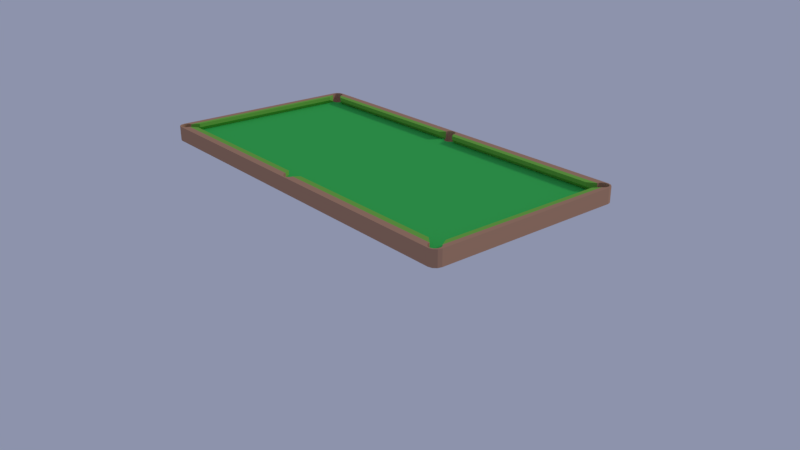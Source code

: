 # Source: table_pool_table_.blend  (saved by Blender 2.78.0; exported with 4.5.12 LTS)
import bpy
from mathutils import Matrix  # noqa: F401  (used for matrix-valued properties, if any)

bpy.ops.wm.read_factory_settings(use_empty=True)
scene = bpy.context.scene
scene.name = 'Scene'

# ---- collections
col_collection_1 = bpy.data.collections.new('Collection 1'); scene.collection.children.link(col_collection_1)

# ---- materials (node trees are filled in below, after node groups)
mat_wood = bpy.data.materials.new('wood')
mat_wood.alpha_threshold = 0.0
mat_wood.roughness = 0.5
mat_matte = bpy.data.materials.new('matte')
mat_matte.alpha_threshold = 0.0
mat_matte.roughness = 0.5
mat_bound = bpy.data.materials.new('bound')
mat_bound.alpha_threshold = 0.0
mat_bound.roughness = 0.5

# ---- material node trees
mat_wood.use_nodes = True; mat_wood.node_tree.nodes.clear()
_N = mat_wood.node_tree.nodes; _L = mat_wood.node_tree.links
n0 = _N.new('ShaderNodeOutputMaterial'); n0.name = 'Material Output'; n0.location = (300, 300)
n1 = _N.new('ShaderNodeBsdfDiffuse'); n1.name = 'Diffuse BSDF'; n1.location = (10, 300)
n1.inputs[0].default_value = (0.4869, 0.2714, 0.1732, 1.0)
_L.new(n1.outputs[0], n0.inputs[0])
n0.is_active_output = True
mat_matte.use_nodes = True; mat_matte.node_tree.nodes.clear()
_N = mat_matte.node_tree.nodes; _L = mat_matte.node_tree.links
n0 = _N.new('ShaderNodeOutputMaterial'); n0.name = 'Material Output'; n0.location = (300, 300)
n1 = _N.new('ShaderNodeBsdfDiffuse'); n1.name = 'Diffuse BSDF'; n1.location = (10, 300)
n1.inputs[0].default_value = (0.05397, 0.5382, 0.104, 1.0)
_L.new(n1.outputs[0], n0.inputs[0])
n0.is_active_output = True
mat_bound.use_nodes = True; mat_bound.node_tree.nodes.clear()
_N = mat_bound.node_tree.nodes; _L = mat_bound.node_tree.links
n0 = _N.new('ShaderNodeOutputMaterial'); n0.name = 'Material Output'; n0.location = (300, 300)
n1 = _N.new('ShaderNodeBsdfDiffuse'); n1.name = 'Diffuse BSDF'; n1.location = (10, 300)
n1.inputs[0].default_value = (0.2087, 0.5071, 0.07567, 1.0)
_L.new(n1.outputs[0], n0.inputs[0])
n0.is_active_output = True

# ---- world
world_world = bpy.data.worlds.new('World'); scene.world = world_world
world_world.color = (0.2659, 0.292, 0.4109)
world_world.use_sun_shadow = False
world_world.sun_shadow_jitter_overblur = 0.0
world_world.cycles.sampling_method = 'MANUAL'

# ---- cameras
cam_camera = bpy.data.cameras.new('Camera')
cam_camera.clip_end = 100.0
cam_camera.lens = 35.0
cam_camera.sensor_width = 32.0
cam_camera.sensor_height = 18.0
cam_camera.ortho_scale = 7.314
cam_camera.dof.focus_distance = 0.0

# ---- lights
light_lamp = bpy.data.lights.new('Lamp', 'SUN')
light_lamp.transmission_factor = 0.0
light_lamp.cutoff_distance = 30.0
light_lamp.angle = 0.1993
light_lamp.energy = 1.0
light_lamp.shadow_buffer_clip_start = 1.001
light_lamp.shadow_soft_size = 0.1
light_lamp.shadow_cascade_max_distance = 1000.0

# ---- meshes
me_cube = bpy.data.meshes.new('Cube')
me_cube.from_pydata([(0.6808, -0.003983, 0.001415), (-0.6808, -0.003982, 0.001415), (0.6287, -1.307, 0.05142), (0.6324, -1.307, 0.001415), (0.6711, -1.258, 0.001415), (0.6711, -1.258, 0.05142), (0.6727, -1.274, 0.001415), (0.6727, -1.274, 0.05142), (0.6678, -1.289, 0.001415), (0.6678, -1.289, 0.05142), (0.6572, -1.301, 0.001415), (0.6572, -1.301, 0.05142), (0.6502, -1.304, 0.05142), (0.6269, -1.307, 0.001415), (0.6269, -1.307, 0.05142), (0.6427, -1.307, 0.001415), (0.6427, -1.307, 0.05142), (0.6124, -1.301, 0.001415), (0.6124, -1.301, 0.05142), (0.6018, -1.289, 0.001415), (0.6018, -1.289, 0.05142), (0.5969, -1.274, 0.001415), (0.5986, -1.258, 0.001415), (0.5986, -1.258, 0.05142), (0.5969, -1.274, 0.05142), (-0.5969, -1.274, 0.001415), (-0.5969, -1.274, 0.05142), (-0.6124, -1.301, 0.001415), (-0.6124, -1.301, 0.05142), (-0.6018, -1.289, 0.001415), (-0.6018, -1.289, 0.05142), (-0.5986, -1.258, 0.001415), (-0.5986, -1.258, 0.05142), (-0.6269, -1.307, 0.001415), (-0.6269, -1.307, 0.05142), (-0.6427, -1.307, 0.001415), (-0.6427, -1.307, 0.05142), (-0.6572, -1.301, 0.001415), (-0.6572, -1.301, 0.05142), (-0.6678, -1.289, 0.05142), (-0.6502, -1.304, 0.05142), (-0.6727, -1.274, 0.001415), (-0.6727, -1.274, 0.05142), (-0.6711, -1.258, 0.001415), (-0.6711, -1.258, 0.05142), (0.6572, -0.03082, 0.001415), (0.6572, -0.03082, 0.05142), (0.6631, -1.245, 0.001415), (0.6631, -1.245, 0.05142), (0.6678, -0.01905, 0.001415), (0.6678, -0.01905, 0.05142), (0.6427, -0.03727, 0.001415), (0.6427, -0.03727, 0.05142), (0.6503, -1.235, 0.001415), (0.6503, -1.235, 0.05142), (0.6269, -0.03727, 0.001415), (0.6269, -0.03727, 0.05142), (0.6348, -0.03727, 0.05142), (0.6348, -1.232, 0.001415), (0.6348, -1.232, 0.05142), (0.6124, -0.03082, 0.001415), (0.6124, -0.03082, 0.05142), (0.6193, -1.235, 0.001415), (0.6193, -1.235, 0.05142), (0.6065, -1.245, 0.001415), (0.6065, -1.245, 0.05142), (-0.6018, -0.01905, 0.001415), (-0.6018, -0.01905, 0.05142), (0.6018, -0.01905, 0.001415), (0.6018, -0.01905, 0.05142), (-0.6065, -1.245, 0.001415), (-0.6065, -1.245, 0.05142), (-0.6124, -0.03082, 0.001415), (-0.6124, -0.03082, 0.05142), (-0.6269, -0.03727, 0.001415), (-0.6269, -0.03727, 0.05142), (-0.6348, -1.232, 0.001415), (-0.6348, -1.232, 0.05142), (-0.6193, -1.235, 0.001415), (-0.6193, -1.235, 0.05142), (-0.6427, -0.03727, 0.001415), (-0.6427, -0.03727, 0.05142), (-0.6348, -0.03727, 0.05142), (-0.6503, -1.235, 0.001415), (-0.6503, -1.235, 0.05142), (-0.6572, -0.03082, 0.001415), (-0.6572, -0.03082, 0.05142), (-0.6678, -0.01905, 0.001415), (-0.6678, -0.01905, 0.05142), (-0.6631, -1.245, 0.001415), (-0.6631, -1.245, 0.05142), (0.6711, 0.01177, 0.001415), (0.6711, 0.01177, 0.05142), (0.6727, -0.003983, 0.001415), (0.6727, -0.003983, 0.05142), (0.6503, 0.03481, 0.001415), (0.6503, 0.03481, 0.05142), (0.6631, 0.02549, 0.001415), (0.6631, 0.02549, 0.05142), (0.6065, 0.02549, 0.001415), (0.6065, 0.02549, 0.05142), (0.5986, 0.01177, 0.001415), (0.5986, 0.01177, 0.05142), (0.6193, 0.03481, 0.001415), (0.6193, 0.03481, 0.05142), (0.5969, -0.003983, 0.001415), (0.5969, -0.003983, 0.05142), (0.5518, -1.278, 0.05142), (-0.5986, 0.01177, 0.001415), (-0.5986, 0.01177, 0.05142), (-0.6065, 0.02549, 0.001415), (-0.6065, 0.02549, 0.05142), (-0.5969, -0.003982, 0.001415), (0.5518, -1.258, 0.07642), (-0.5969, -0.003982, 0.05142), (-0.6193, 0.03481, 0.001415), (-0.6193, 0.03481, 0.05142), (-0.6711, 0.01177, 0.001415), (-0.6711, 0.01177, 0.05142), (-0.6727, -0.003982, 0.001415), (-0.6727, -0.003982, 0.05142), (-0.6631, 0.02549, 0.001415), (-0.6631, 0.02549, 0.05142), (-0.6503, 0.03481, 0.001415), (-0.6503, 0.03481, 0.05142), (0.6678, 1.251, 0.001415), (0.6678, 1.251, 0.05142), (0.6727, 1.266, 0.001415), (0.6727, 1.266, 0.05142), (0.6572, 1.239, 0.001415), (0.6572, 1.239, 0.05142), (0.6427, 1.233, 0.001415), (0.6427, 1.233, 0.05142), (0.6348, 0.0381, 0.001415), (0.6348, 0.0381, 0.05142), (0.6269, 1.233, 0.001415), (0.6269, 1.233, 0.05142), (0.6348, 1.233, 0.05142), (0.6124, 1.239, 0.001415), (0.6124, 1.239, 0.05142), (0.6018, 1.251, 0.001415), (0.6018, 1.251, 0.05142), (0.5969, 1.266, 0.001415), (0.5969, 1.266, 0.05142), (0.5986, 1.282, 0.001415), (0.5986, 1.282, 0.05142), (-0.5969, 1.266, 0.001415), (-0.5969, 1.266, 0.05142), (-0.6018, 1.251, 0.001415), (-0.6018, 1.251, 0.05142), (-0.6124, 1.239, 0.001415), (-0.6124, 1.239, 0.05142), (-0.6269, 1.233, 0.001415), (-0.6269, 1.233, 0.05142), (-0.6348, 0.0381, 0.05142), (-0.6348, 0.0381, 0.001415), (-0.6348, 1.233, 0.05142), (-0.6427, 1.233, 0.001415), (-0.6427, 1.233, 0.05142), (-0.6678, 1.251, 0.001415), (-0.6678, 1.251, 0.05142), (-0.6727, 1.266, 0.001415), (-0.6727, 1.266, 0.05142), (-0.6572, 1.239, 0.001415), (-0.6572, 1.239, 0.05142), (0.6711, 1.282, 0.001415), (0.6711, 1.282, 0.05142), (0.6631, 1.296, 0.001415), (0.6631, 1.296, 0.05142), (0.6193, 1.305, 0.001415), (0.6193, 1.305, 0.05142), (0.6503, 1.305, 0.001415), (0.6503, 1.305, 0.05142), (0.6505, 1.305, 0.05142), (0.6065, 1.296, 0.001415), (0.6065, 1.296, 0.05142), (-0.5986, 1.282, 0.001415), (-0.5986, 1.282, 0.05142), (-0.6065, 1.296, 0.001415), (-0.6065, 1.296, 0.05142), (-0.6711, 1.282, 0.001415), (-0.6711, 1.282, 0.05142), (-0.6631, 1.296, 0.001415), (-0.6631, 1.296, 0.05142), (-0.6193, 1.305, 0.001415), (-0.6193, 1.305, 0.05142), (0.6348, 1.308, 0.001415), (0.6348, 1.308, 0.05142), (-0.6503, 1.305, 0.001415), (-0.6505, 1.305, 0.05142), (-0.6503, 1.305, 0.05142), (-0.6348, 1.308, 0.001415), (-0.6348, 1.308, 0.05142), (0.6808, -0.003983, 0.1014), (-0.6502, -1.304, 0.1014), (-0.6505, 1.305, 0.1014), (0.6711, -1.258, 0.1014), (0.6727, -1.274, 0.1014), (0.6678, -1.289, 0.1014), (0.6572, -1.301, 0.1014), (0.6502, -1.304, 0.1014), (0.6427, -1.307, 0.1014), (0.6269, -1.307, 0.1014), (0.6124, -1.301, 0.1014), (0.6018, -1.289, 0.1014), (-0.6018, -1.289, 0.1014), (-0.6124, -1.301, 0.1014), (-0.6269, -1.307, 0.1014), (-0.6427, -1.307, 0.1014), (-0.6572, -1.301, 0.1014), (-0.6678, -1.289, 0.1014), (-0.6727, -1.274, 0.1014), (-0.6711, -1.258, 0.1014), (0.6678, -0.01905, 0.1014), (0.6572, -0.03082, 0.1014), (0.6631, -1.245, 0.1014), (0.6427, -0.03727, 0.1014), (0.6503, -1.235, 0.1014), (0.6348, -0.03727, 0.1014), (0.6348, -1.232, 0.1014), (-0.6348, -0.03727, 0.1014), (-0.6427, -0.03727, 0.1014), (-0.6348, -1.232, 0.1014), (-0.6503, -1.235, 0.1014), (-0.6572, -0.03082, 0.1014), (-0.6678, -0.01905, 0.1014), (-0.6631, -1.245, 0.1014), (0.6727, -0.003983, 0.1014), (0.6711, 0.01177, 0.1014), (0.6631, 0.02549, 0.1014), (0.6503, 0.03481, 0.1014), (-0.6711, 0.01177, 0.1014), (-0.6727, -0.003982, 0.1014), (-0.6631, 0.02549, 0.1014), (-0.6503, 0.03481, 0.1014), (0.6727, 1.266, 0.1014), (0.6678, 1.251, 0.1014), (0.6572, 1.239, 0.1014), (0.6427, 1.233, 0.1014), (0.6348, 0.0381, 0.1014), (0.6348, 1.233, 0.1014), (0.5986, 1.282, 0.1014), (-0.6348, 1.233, 0.1014), (-0.6427, 1.233, 0.1014), (-0.6678, 1.251, 0.1014), (-0.6727, 1.266, 0.1014), (-0.6572, 1.239, 0.1014), (-0.6348, 0.0381, 0.1014), (0.6711, 1.282, 0.1014), (0.6505, 1.305, 0.1014), (0.6631, 1.296, 0.1014), (0.6065, 1.296, 0.1014), (0.6193, 1.305, 0.1014), (0.6503, 1.305, 0.1014), (-0.6711, 1.282, 0.1014), (-0.6065, 1.296, 0.1014), (-0.5986, 1.282, 0.1014), (-0.6631, 1.296, 0.1014), (0.6348, 1.308, 0.1014), (-0.6193, 1.305, 0.1014), (-0.6503, 1.305, 0.1014), (-0.6348, 1.308, 0.1014), (0.6572, 1.239, 0.07642), (0.6427, 1.233, 0.07642), (0.6348, -1.232, 0.07642), (0.6503, -1.235, 0.07642), (0.6503, 1.305, 0.07642), (0.6348, 1.308, 0.07642), (-0.6727, 1.266, 0.07642), (-0.6678, 1.251, 0.07642), (-0.6269, -1.307, 0.07642), (-0.6124, -1.301, 0.07642), (-0.6678, -0.01905, 0.07642), (-0.6572, -0.03082, 0.07642), (0.6503, 0.03481, 0.07642), (0.6348, 0.0381, 0.07642), (-0.6427, -0.03727, 0.07642), (0.6193, 1.305, 0.07642), (-0.6572, 1.239, 0.07642), (-0.6427, -1.307, 0.07642), (-0.6065, 1.296, 0.07642), (-0.6193, 1.305, 0.07642), (-0.6427, 1.233, 0.07642), (-0.6348, 1.233, 0.07642), (-0.6348, 0.0381, 0.07642), (0.6348, 1.233, 0.07642), (-0.6503, -1.235, 0.07642), (-0.6631, -1.245, 0.07642), (-0.6503, 0.03481, 0.07642), (-0.6678, -1.289, 0.07642), (-0.6572, -1.301, 0.07642), (0.6727, -1.274, 0.07642), (0.6711, -1.258, 0.07642), (-0.6505, 1.305, 0.07642), (-0.6631, 1.296, 0.07642), (-0.6502, -1.304, 0.07642), (0.6678, -1.289, 0.07642), (-0.6711, -1.258, 0.07642), (-0.6503, 1.305, 0.07642), (0.6678, -0.01905, 0.07642), (0.6727, 1.266, 0.07642), (0.6711, 1.282, 0.07642), (0.6502, -1.304, 0.07642), (0.6572, -1.301, 0.07642), (-0.6348, 1.308, 0.07642), (0.6727, -0.003983, 0.07642), (0.6711, 0.01177, 0.07642), (0.6631, 1.296, 0.07642), (0.6505, 1.305, 0.07642), (-0.6727, -1.274, 0.07642), (0.6269, -1.307, 0.07642), (0.6427, -1.307, 0.07642), (-0.6711, 0.01177, 0.07642), (0.6018, -1.289, 0.07642), (-0.6018, -1.289, 0.07642), (0.5986, 1.282, 0.07642), (-0.6727, -0.003982, 0.07642), (0.6631, 0.02549, 0.07642), (0.6065, 1.296, 0.07642), (0.6572, -0.03082, 0.07642), (-0.5986, 1.282, 0.07642), (0.6631, -1.245, 0.07642), (0.6124, -1.301, 0.07642), (-0.6631, 0.02549, 0.07642), (0.6427, -0.03727, 0.07642), (-0.6348, -0.03727, 0.07642), (-0.6711, 1.282, 0.07642), (0.6678, 1.251, 0.07642), (0.6348, -0.03727, 0.07642), (-0.6348, -1.232, 0.07642), (-0.6169, 0.0631, 0.05142), (-0.6169, 1.183, 0.05142), (-0.6169, -1.182, 0.05142), (-0.6169, -0.06227, 0.05142), (-0.5969, 0.0631, 0.1014), (-0.5969, 1.183, 0.1014), (-0.5969, -1.182, 0.1014), (-0.5969, -0.06227, 0.1014), (-0.5969, 1.183, 0.07642), (-0.5969, 0.0631, 0.07642), (-0.5969, -0.06227, 0.07642), (-0.5969, -1.182, 0.07642), (0.6169, -0.06227, 0.05142), (0.6169, -1.182, 0.05142), (0.6169, 1.183, 0.05142), (0.6169, 0.0631, 0.05142), (0.5969, -1.182, 0.07642), (0.5969, -0.06227, 0.1014), (0.5969, -1.182, 0.1014), (0.5969, 1.183, 0.1014), (0.5969, 0.0631, 0.1014), (0.5969, 0.0631, 0.07642), (0.5969, 1.183, 0.07642), (0.5969, -0.06227, 0.07642), (-0.5518, -1.258, 0.07642), (-0.5518, -1.258, 0.1014), (0.5518, -1.258, 0.1014), (-0.5518, -1.278, 0.05142), (0.5486, 1.251, 0.07642), (0.5486, 1.251, 0.1014), (-0.5486, 1.251, 0.07642), (-0.5486, 1.271, 0.05142), (0.5486, 1.271, 0.05142), (-0.5486, 1.251, 0.1014), (-0.6678, -1.289, 0.001415), (0.6308, 1.321, 0.001415), (0.6808, 1.273, 0.001415), (0.6558, 1.315, 0.001415), (0.6741, 1.297, 0.001415), (0.6308, -1.321, 0.1014), (0.6808, -1.273, 0.1014), (0.6558, -1.315, 0.1014), (0.6741, -1.297, 0.1014), (-0.6808, 1.273, 0.1014), (-0.6308, 1.321, 0.1014), (-0.6558, 1.315, 0.1014), (-0.6741, 1.297, 0.1014), (-0.6308, 1.321, 0.001415), (-0.6808, 1.273, 0.001415), (-0.6741, 1.297, 0.001415), (-0.6558, 1.315, 0.001415), (0.6308, -1.321, 0.001415), (0.6808, -1.273, 0.001415), (0.6741, -1.297, 0.001415), (0.6558, -1.315, 0.001415), (0.6308, 1.321, 0.1014), (0.6808, 1.273, 0.1014), (0.6741, 1.297, 0.1014), (0.6558, 1.315, 0.1014), (-0.6808, -1.273, 0.001415), (-0.6308, -1.321, 0.001415), (-0.6558, -1.315, 0.001415), (-0.6741, -1.297, 0.001415), (-0.6808, -1.273, 0.1014), (-0.6308, -1.321, 0.1014), (-0.6741, -1.297, 0.1014), (-0.6558, -1.315, 0.1014)], [], [(271, 270, 207, 206), (13, 381, 390, 33, 27, 29, 25, 31, 70, 78, 76, 83, 89, 43, 41, 364, 389, 1, 119, 87, 85, 80, 74, 72, 66, 112, 105, 68, 60, 55, 51, 45, 49, 93, 0, 382, 8, 6, 4, 47, 53, 58, 62, 64, 22, 21, 19, 17), (269, 268, 245, 244), (267, 266, 253, 258), (262, 263, 238, 237), (394, 390, 381, 369), (264, 265, 217, 219), (157, 158, 156, 153, 152), (87, 88, 86, 85), (83, 84, 90, 89), (29, 30, 26, 25), (135, 136, 137, 132, 131), (27, 28, 30, 29), (165, 166, 168, 167), (8, 9, 7, 6), (103, 104, 100, 99), (101, 102, 106, 105), (47, 48, 54, 53), (17, 18, 14, 13), (182, 183, 181, 180), (78, 79, 77, 76), (49, 50, 94, 93), (115, 116, 154, 155), (123, 124, 122, 121), (3, 2, 16, 15), (55, 56, 57, 52, 51), (138, 139, 136, 135), (33, 34, 28, 27), (118, 312, 316, 120), (176, 177, 179, 178), (22, 23, 24, 21), (89, 90, 44, 43), (64, 65, 23, 22), (53, 54, 59, 58), (72, 73, 67, 66), (10, 11, 9, 8), (146, 147, 177, 176), (142, 143, 141, 140), (68, 69, 61, 60), (31, 32, 71, 70), (58, 59, 63, 62), (76, 77, 84, 83), (174, 175, 145, 144), (184, 185, 192, 191), (191, 192, 190, 188), (110, 111, 116, 115), (95, 96, 134, 133), (133, 134, 104, 103), (131, 132, 130, 129), (121, 122, 118, 117), (74, 75, 73, 72), (66, 67, 114, 112), (112, 114, 109, 108), (150, 151, 149, 148), (127, 128, 166, 165), (125, 126, 128, 127), (35, 36, 34, 33), (140, 141, 139, 138), (91, 92, 98, 97), (37, 38, 40, 36, 35), (144, 145, 143, 142), (163, 164, 158, 157), (119, 120, 88, 87), (6, 7, 5, 4), (43, 44, 42, 41), (99, 100, 102, 101), (93, 94, 92, 91), (80, 81, 82, 75, 74), (364, 39, 38, 37), (169, 170, 175, 174), (25, 26, 32, 31), (148, 149, 147, 146), (45, 46, 50, 49), (161, 162, 160, 159), (105, 106, 69, 68), (19, 20, 18, 17), (62, 63, 65, 64), (129, 130, 126, 125), (108, 109, 111, 110), (41, 42, 39, 364), (97, 98, 96, 95), (178, 179, 185, 184), (155, 154, 124, 123), (70, 71, 79, 78), (21, 24, 20, 19), (186, 187, 170, 169), (15, 16, 12, 11, 10), (85, 86, 81, 80), (60, 61, 56, 55), (4, 5, 48, 47), (180, 181, 162, 161), (167, 168, 173, 172, 171), (188, 190, 189, 183, 182), (159, 160, 164, 163), (152, 153, 151, 150), (171, 172, 187, 186), (51, 52, 46, 45), (385, 365, 377, 374), (316, 312, 231, 232), (385, 374, 261, 259, 255, 256, 241, 251, 252, 258), (393, 395, 396, 394, 207, 208, 194, 209, 210), (273, 272, 225, 224), (275, 274, 230, 239), (276, 273, 224, 221), (277, 267, 258, 252), (278, 269, 244, 246), (270, 279, 208, 207), (281, 280, 255, 259), (282, 278, 246, 243), (220, 222, 336, 337), (263, 285, 240, 238), (287, 286, 223, 226), (288, 284, 247, 234), (290, 289, 210, 209), (292, 291, 197, 196), (294, 293, 195, 257), (295, 290, 209, 194), (291, 296, 198, 197), (297, 287, 226, 212), (293, 298, 260, 195), (305, 299, 213, 227), (301, 300, 235, 248), (279, 295, 194, 208), (303, 302, 200, 199), (304, 281, 259, 261), (306, 305, 227, 228), (308, 307, 250, 249), (296, 303, 199, 198), (298, 304, 261, 260), (289, 309, 211, 210), (311, 310, 202, 201), (117, 118, 120, 119), (307, 301, 248, 250), (309, 297, 212, 211), (302, 311, 201, 200), (317, 306, 228, 229), (318, 277, 252, 251), (299, 319, 214, 213), (266, 308, 249, 253), (321, 292, 196, 215), (322, 313, 204, 203), (323, 288, 234, 233), (274, 317, 229, 230), (310, 322, 203, 202), (272, 316, 232, 225), (315, 318, 251, 241), (312, 323, 233, 231), (319, 324, 216, 214), (325, 276, 221, 220), (268, 326, 254, 245), (265, 321, 215, 217), (300, 327, 236, 235), (280, 320, 256, 255), (219, 218, 347, 348), (314, 271, 206, 205), (327, 262, 237, 236), (326, 294, 257, 254), (324, 328, 218, 216), (284, 154, 330, 339), (283, 282, 243, 242), (285, 137, 344, 352), (369, 371, 372, 370, 198, 199, 200, 201, 202), (286, 329, 222, 223), (84, 77, 329, 286), (328, 57, 342, 353), (156, 158, 282, 283), (247, 284, 339, 334), (52, 57, 328, 324), (181, 183, 294, 326), (126, 130, 262, 327), (30, 28, 271, 314), (59, 264, 346, 343), (179, 177, 320, 280), (128, 126, 327, 300), (54, 48, 321, 265), (162, 181, 326, 268), (82, 81, 276, 325), (46, 52, 324, 319), (241, 256, 363, 359), (118, 122, 323, 312), (145, 175, 318, 315), (88, 120, 316, 272), (14, 18, 322, 310), (96, 98, 317, 274), (122, 124, 288, 323), (18, 20, 313, 322), (48, 5, 292, 321), (172, 173, 308, 266), (50, 46, 319, 299), (175, 170, 277, 318), (98, 92, 306, 317), (315, 241, 359, 358), (12, 16, 311, 302), (42, 44, 297, 309), (168, 166, 301, 307), (313, 20, 107, 113), (386, 387, 388, 385, 258, 253, 249, 250, 248), (2, 14, 310), (39, 42, 309, 289), (190, 192, 304, 298), (9, 11, 303, 296), (173, 168, 307, 308), (92, 94, 305, 306), (192, 185, 281, 304), (11, 12, 302, 303), (36, 40, 295, 279), (166, 128, 300, 301), (94, 50, 299, 305), (189, 190, 298, 293), (44, 90, 287, 297), (7, 9, 296, 291), (40, 38, 290, 295), (183, 189, 293, 294), (5, 7, 291, 292), (38, 39, 289, 290), (124, 154, 284, 288), (90, 84, 286, 287), (132, 137, 285, 263), (242, 247, 334, 335), (158, 164, 278, 282), (185, 179, 280, 281), (205, 204, 356, 355), (34, 36, 279, 270), (164, 160, 269, 278), (170, 187, 267, 277), (81, 86, 273, 276), (134, 96, 274, 275), (86, 88, 272, 273), (59, 54, 265, 264), (130, 132, 263, 262), (187, 172, 266, 267), (160, 162, 268, 269), (28, 34, 270, 271), (339, 338, 335, 334), (341, 340, 337, 336), (332, 333, 340, 341), (330, 331, 338, 339), (325, 220, 337, 340), (222, 329, 341, 336), (77, 82, 333, 332), (82, 325, 340, 333), (154, 156, 331, 330), (329, 77, 332, 341), (156, 283, 338, 331), (283, 242, 335, 338), (352, 351, 350, 349), (353, 346, 348, 347), (342, 343, 346, 353), (344, 345, 351, 352), (218, 328, 353, 347), (240, 285, 352, 349), (264, 219, 348, 346), (275, 239, 350, 351), (57, 59, 343, 342), (134, 275, 351, 345), (137, 134, 345, 344), (239, 240, 349, 350), (365, 367, 368, 366, 165, 167, 171, 186), (113, 107, 357, 354), (354, 355, 356, 113), (30, 314, 354, 357), (314, 205, 355, 354), (20, 30, 357, 107), (204, 313, 113, 356), (360, 361, 362, 358), (358, 359, 363, 360), (320, 177, 361, 360), (256, 320, 360, 363), (145, 315, 358, 362), (177, 145, 362, 361), (13, 14, 2, 3), (193, 386, 248, 235, 236, 237, 238, 240, 239, 230, 229, 228, 227), (389, 393, 373, 378, 1), (370, 193, 227, 213, 214, 216, 218, 219, 217, 215, 196, 197, 198), (390, 391, 392, 389, 364, 37, 35, 33), (16, 2, 310, 311), (374, 375, 376, 373, 254, 257, 195, 260, 261), (382, 383, 384, 381, 13, 3, 15, 10, 8), (394, 369, 202, 203, 204, 205, 206, 207), (378, 180, 161, 159, 163, 157, 152, 150, 148, 146, 176, 178, 184, 191, 377, 365, 186, 169, 174, 144, 142, 140, 138, 135, 131, 129, 125, 127, 165, 366, 0, 93, 91, 97, 95, 133, 103, 99, 101, 105, 112, 108, 110, 115, 155, 123, 121, 117, 119, 1), (378, 373, 376, 379), (379, 376, 375, 380), (380, 375, 374, 377), (365, 385, 388, 367), (367, 388, 387, 368), (368, 387, 386, 366), (390, 394, 396, 391), (391, 396, 395, 392), (392, 395, 393, 389), (382, 370, 372, 383), (383, 372, 371, 384), (384, 371, 369, 381), (193, 370, 382, 0, 366, 386), (378, 379, 380, 377, 191, 188, 182, 180), (114, 67, 73, 75, 82, 77, 79, 71, 32, 26, 30, 20, 24, 23, 65, 63, 59, 57, 56, 61, 69, 106, 102, 100, 104, 134, 137, 136, 139, 141, 143, 145, 177, 147, 149, 151, 153, 156, 154, 116, 111, 109), (225, 232, 231, 233, 234, 247, 242, 243, 246, 244, 245, 254, 373, 393, 210, 211, 212, 226, 223, 222, 220, 221, 224)])
me_cube.polygons.foreach_set('material_index', [0, 0, 0, 0, 0, 0, 0, 0, 0, 0, 0, 0, 0, 0, 0, 0, 0, 0, 0, 0, 0, 0, 0, 0, 0, 0, 0, 0, 0, 0, 0, 0, 0, 0, 0, 0, 0, 0, 0, 0, 0, 0, 0, 0, 0, 0, 0, 0, 0, 0, 0, 0, 0, 0, 0, 0, 0, 0, 0, 0, 0, 0, 0, 0, 0, 0, 0, 0, 0, 0, 0, 0, 0, 0, 0, 0, 0, 0, 0, 0, 0, 0, 0, 0, 0, 0, 0, 0, 0, 0, 0, 0, 0, 0, 0, 0, 0, 0, 0, 0, 0, 0, 0, 0, 0, 0, 0, 0, 0, 2, 0, 0, 0, 0, 0, 0, 0, 0, 0, 0, 0, 0, 0, 0, 0, 0, 0, 0, 0, 0, 0, 0, 0, 0, 0, 0, 0, 0, 0, 0, 0, 0, 0, 0, 0, 0, 0, 0, 0, 0, 0, 0, 0, 2, 0, 0, 0, 0, 2, 0, 2, 0, 0, 0, 2, 0, 2, 0, 0, 0, 0, 2, 0, 0, 0, 0, 0, 0, 2, 0, 0, 0, 0, 0, 0, 0, 0, 0, 0, 0, 0, 2, 0, 0, 0, 2, 0, 0, 0, 0, 0, 0, 0, 0, 0, 0, 0, 0, 0, 0, 0, 0, 0, 0, 0, 0, 0, 0, 2, 0, 0, 2, 0, 0, 0, 0, 0, 0, 0, 0, 0, 0, 0, 2, 2, 2, 2, 2, 2, 2, 2, 2, 2, 2, 2, 2, 2, 2, 2, 2, 2, 2, 2, 2, 2, 2, 2, 0, 2, 2, 2, 2, 2, 2, 2, 2, 2, 2, 2, 2, 0, 0, 0, 0, 0, 0, 0, 0, 0, 0, 0, 0, 0, 0, 0, 0, 0, 0, 0, 0, 0, 0, 0, 0, 1, 0])
me_cube.materials.append(mat_wood)
me_cube.materials.append(mat_matte)
me_cube.materials.append(mat_bound)
me_cube.use_remesh_preserve_volume = False
me_cube.use_remesh_preserve_attributes = False
me_cube.use_mirror_vertex_groups = False
me_cube.update()

# ---- objects
ob_table = bpy.data.objects.new('table', me_cube)
ob_lamp = bpy.data.objects.new('Lamp', light_lamp)
ob_camera = bpy.data.objects.new('Camera', cam_camera)

# ---- transforms, parenting, visibility, modifiers, constraints
ob_table.location = (0.0, 0.0, 0.0)
ob_table.lock_rotations_4d = False
ob_table.empty_display_type = 'ARROWS'
ob_table.lineart.crease_threshold = 0.0
ob_lamp.location = (4.076, 1.005, 5.904)
ob_lamp.rotation_euler = (0.97, 0.3687, 0.8246)
ob_lamp.lock_rotations_4d = False
ob_lamp.empty_display_type = 'ARROWS'
ob_lamp.color = (0.0, 0.0, 0.0, 0.0)
ob_lamp.lineart.crease_threshold = 0.0
ob_camera.location = (-3.196, -4.093, 1.856)
ob_camera.rotation_euler = (1.162, 2.709e-07, -0.693)
ob_camera.lock_rotations_4d = False
ob_camera.empty_display_type = 'ARROWS'
ob_camera.color = (0.0, 0.0, 0.0, 0.0)
ob_camera.display_type = 'WIRE'
ob_camera.lineart.crease_threshold = 0.0

# ---- collection membership
col_collection_1.objects.link(ob_table)
col_collection_1.objects.link(ob_lamp)
col_collection_1.objects.link(ob_camera)

# ---- scene / render settings (as saved in the file)
scene.camera = ob_camera
scene.frame_start = 1; scene.frame_end = 250; scene.frame_set(1)
scene.render.engine = 'CYCLES'
scene.render.resolution_percentage = 50
scene.render.dither_intensity = 0.0
scene.render.film_transparent = True
scene.cycles.use_denoising = False
scene.cycles.samples = 128
scene.cycles.sampling_pattern = 'TABULATED_SOBOL'
scene.cycles.light_sampling_threshold = 0.0
scene.cycles.use_adaptive_sampling = False
scene.cycles.use_light_tree = False
scene.cycles.blur_glossy = 0.0
scene.cycles.sample_clamp_indirect = 0.0
scene.view_settings.view_transform = 'Standard'
bpy.context.view_layer.update()
